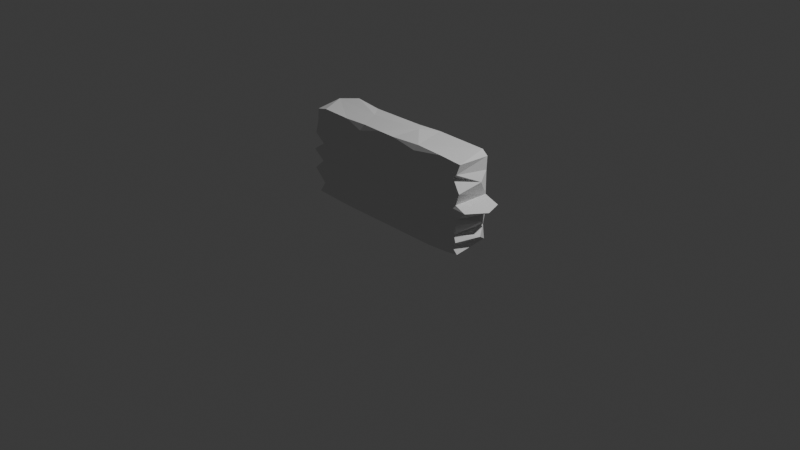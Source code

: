 # Source: rough_stonework_001_mid_res.blend  (saved by Blender 5.1.30; exported with 4.5.12 LTS)
import bpy
from mathutils import Matrix  # noqa: F401  (used for matrix-valued properties, if any)

bpy.ops.wm.read_factory_settings(use_empty=True)
scene = bpy.context.scene
scene.name = 'Scene'

# ---- collections
col_collection = bpy.data.collections.new('Collection'); scene.collection.children.link(col_collection)

# ---- world
world_world = bpy.data.worlds.new('World'); scene.world = world_world
world_world.use_nodes = True; world_world.node_tree.nodes.clear()
_N = world_world.node_tree.nodes; _L = world_world.node_tree.links
n0 = _N.new('ShaderNodeOutputWorld'); n0.name = 'World Output'; n0.location = (200, 100)
n1 = _N.new('ShaderNodeBackground'); n1.name = 'Background'; n1.location = (-200, 100)
n1.inputs[0].default_value = (0.05088, 0.05088, 0.05088, 1.0)
_L.new(n1.outputs[0], n0.inputs[0])
n0.is_active_output = True
world_world.color = (0.05088, 0.05088, 0.05088)
world_world.sun_shadow_jitter_overblur = 0.0

# ---- cameras
cam_camera = bpy.data.cameras.new('Camera')
cam_camera.clip_end = 100.0
cam_camera.ortho_scale = 7.314

# ---- lights
light_light = bpy.data.lights.new('Light', 'POINT')
light_light.energy = 1000.0
light_light.shadow_soft_size = 0.1

# ---- meshes
me_cube_001 = bpy.data.meshes.new('Cube.001')
me_cube_001.from_pydata([(-1.016, -0.9757, -0.2017), (-1.042, -0.9663, 0.1316), (-1.063, -0.3978, -0.5138), (-0.9167, -1.043, -1.007), (-0.9827, -1.0, -0.6999), (-0.9966, -0.2304, -0.1891), (-1.01, 1.035, -0.9292), (-0.9354, 1.113, -0.1889), (-0.7857, -1.101, -0.1951), (-0.7881, -1.143, -0.0931), (-0.7973, -0.2517, -1.017), (-0.8092, -1.16, -0.8173), (-0.8295, -1.126, -0.4887), (-0.5584, -1.063, -0.7491), (-0.002186, -1.086, -0.8332), (-0.2055, -1.084, -0.6252), (-0.3381, -1.142, -0.2477), (-0.3522, -1.024, -1.002), (-0.1771, -1.058, -0.4787), (-0.2528, -1.067, -0.03497), (-1.047, -0.3192, 0.4888), (-1.006, -0.9905, 0.6079), (-1.0, -0.9965, 0.923), (-0.9897, -0.2, 0.1971), (-0.8196, -1.128, 0.6187), (-0.9743, -0.4052, 1.027), (-0.7613, -1.075, 0.1948), (-0.5244, -1.088, 0.9824), (-0.8018, -1.05, 1.059), (-0.7601, -1.093, 0.8863), (-0.3927, -0.1977, 1.004), (-0.5889, -1.049, 0.02916), (-0.5039, -1.138, 0.2612), (-0.47, -1.001, 0.5141), (-0.4455, -1.158, 0.8752), (-0.5001, -1.088, 0.7037), (-0.3274, -1.062, 0.8126), (-0.2971, 1.041, 0.9717), (-0.2723, -1.067, 0.1435), (-0.2721, -1.088, 0.6033), (-0.1916, -1.103, 0.3251), (-0.1547, -1.142, 0.8573), (-0.04148, -1.044, 0.266), (-1.063, 1.097, -0.4166), (-0.9345, 1.052, -0.6961), (-0.8108, 1.209, -0.8828), (-0.5582, 1.04, -0.9717), (-0.7512, 1.147, -0.6601), (-0.4073, 1.191, -0.1711), (-0.5328, 1.17, -0.8571), (-0.1991, 1.137, -0.6639), (-0.1738, 1.137, -0.4741), (0.05255, 1.023, -0.9865), (0.07081, 1.109, -0.2712), (0.0369, 1.109, -0.09953), (0.02458, 1.17, -0.8564), (-1.071, 1.098, 0.002705), (-0.9301, 1.07, 0.1992), (-0.9962, 1.07, 0.9289), (-1.008, 1.063, 0.6768), (-0.8474, 1.196, 1.008), (-1.029, 1.152, 0.3948), (-0.6395, 1.172, 0.0756), (-0.3364, 1.13, 0.3129), (-0.5439, 1.113, 0.9687), (-0.5134, 1.107, 0.7302), (-0.6689, 1.19, 0.645), (-0.4266, 1.062, 0.02176), (-0.4314, 1.058, 0.5001), (-0.3416, 1.159, 0.8297), (-0.2712, 1.179, 0.5923), (-0.2488, 1.153, 0.1494), (-0.05908, 1.137, 0.9809), (-0.04061, 1.132, 0.3101), (0.06835, -1.04, -0.1577), (0.2259, -1.043, -1.005), (0.342, -1.061, -0.3463), (0.2748, -1.12, -0.8797), (0.6728, -0.975, -0.9994), (0.3366, -1.144, -0.1786), (0.3743, -1.047, 0.01495), (0.3313, -1.029, -0.7572), (0.2731, -1.141, -0.5856), (0.5826, -1.085, -0.7626), (0.561, -1.131, -0.3809), (0.5347, -1.044, -0.1728), (0.4791, -1.023, -0.1409), (0.4799, -1.018, -0.1432), (0.4784, -1.018, -0.1385), (0.5185, -0.9965, -0.5977), (0.7805, -1.111, -0.07617), (0.7751, -1.133, -0.9067), (0.8189, -1.087, -0.3115), (1.138, -1.103, -0.02708), (0.9136, -1.1, -0.6643), (0.9748, -1.015, -0.5361), (0.9725, -1.146, -0.3455), (0.9864, -1.011, -0.1822), (0.9909, -1.032, -0.838), (1.065, -0.2803, -0.3343), (1.061, -0.287, -0.6584), (1.16, -0.3072, -0.09169), (1.102, 1.175, 0.01578), (0.1021, -1.121, 0.221), (0.0963, -1.083, 0.6523), (0.2179, -0.309, 1.043), (0.09712, -0.9794, 1.001), (0.3674, -1.089, 1.006), (0.3707, -1.056, 0.5764), (0.5915, -1.09, 0.4626), (0.315, -1.062, 0.2174), (0.4735, -1.087, 0.8779), (0.6187, -1.092, 0.2317), (0.7569, -1.108, 0.5866), (0.8093, -1.046, 0.04267), (0.9392, -1.008, 0.9928), (0.8967, -1.146, 0.3421), (0.9951, -1.042, 0.8818), (0.8356, -1.083, 0.7508), (0.9974, -0.9886, 0.6112), (1.001, -0.9738, 0.1166), (1.044, -0.3395, 0.458), (0.37, 1.197, -0.9222), (0.2471, 1.209, -0.6367), (0.3054, 1.178, -0.05709), (0.3979, 1.11, -0.04706), (0.629, 1.073, -0.9847), (0.3404, 1.107, -0.7697), (0.3494, 1.122, -0.348), (0.5145, 1.05, -0.6014), (0.5884, 1.15, -0.7357), (0.5365, 1.207, -0.3502), (0.6688, 1.138, -0.2371), (0.8804, 1.186, -0.9247), (0.8722, 1.149, -0.1702), (0.7909, 1.109, 0.03305), (0.9872, 1.011, -0.9347), (0.9552, 1.078, -0.5303), (0.9953, 1.198, -0.6518), (0.9989, 1.194, -0.2841), (0.9402, 1.156, -0.7549), (0.9939, 1.059, -0.1832), (0.1146, 1.06, 0.9564), (0.1497, 1.192, 0.09286), (0.1127, 1.12, 0.702), (0.3255, 1.142, 0.6373), (0.3469, 1.029, 0.1489), (0.4597, 1.042, 0.9913), (0.49, 1.171, 0.2065), (0.2466, 1.188, 0.3697), (0.6188, 1.139, 0.4734), (0.4249, 1.172, 0.8763), (0.6786, 1.179, 0.7681), (0.6419, 1.126, 0.2845), (0.7788, 1.158, 0.9874), (1.002, 1.029, 0.9212), (0.8138, 1.159, 0.8097), (0.9661, 1.07, 0.08864), (0.9203, 1.071, 0.6403), (0.9789, 1.148, 0.7181), (1.02, 1.161, 0.3572)], [], [(2, 4, 0), (4, 3, 11), (13, 11, 3), (12, 13, 15), (9, 8, 16), (13, 3, 17), (13, 17, 14), (12, 15, 18), (8, 12, 16), (12, 18, 16), (17, 3, 10), (13, 14, 15), (14, 17, 75), (1, 23, 56), (21, 24, 22), (21, 22, 59), (22, 24, 29), (24, 1, 26), (27, 22, 29), (30, 28, 27), (26, 31, 32), (31, 26, 9), (32, 31, 38), (36, 34, 35), (31, 19, 38), (39, 35, 33), (33, 32, 38), (33, 38, 40), (36, 35, 39), (36, 39, 41), (39, 40, 104), (39, 104, 41), (36, 41, 106), (27, 36, 106), (4, 2, 44), (44, 2, 43), (6, 4, 44), (47, 43, 7), (56, 62, 7), (6, 46, 10), (7, 51, 47), (45, 49, 46), (67, 48, 7), (46, 52, 17), (49, 52, 46), (50, 55, 49), (53, 51, 48), (54, 53, 48), (124, 54, 143), (59, 61, 20), (23, 20, 61), (20, 21, 59), (59, 22, 58), (57, 23, 61), (59, 66, 61), (58, 66, 59), (64, 60, 25), (25, 30, 64), (61, 63, 62), (65, 66, 64), (68, 66, 65), (68, 63, 66), (69, 70, 65), (64, 37, 69), (62, 63, 67), (63, 68, 70), (105, 72, 37), (69, 37, 72), (16, 18, 74), (74, 76, 79), (18, 82, 76), (80, 74, 79), (81, 83, 89), (76, 84, 85), (82, 81, 89), (88, 86, 87), (87, 86, 88), (83, 78, 91), (85, 84, 92), (84, 95, 92), (78, 98, 91), (92, 95, 96), (97, 93, 90), (137, 95, 100), (94, 98, 95), (97, 95, 99), (38, 19, 74), (80, 38, 74), (106, 107, 105), (103, 108, 104), (108, 107, 104), (103, 80, 110), (107, 108, 111), (108, 110, 109), (80, 112, 110), (80, 85, 112), (108, 113, 111), (147, 107, 115), (115, 107, 111), (113, 112, 116), (114, 116, 112), (109, 112, 113), (111, 118, 117), (119, 116, 120), (120, 93, 101), (123, 50, 51), (53, 128, 51), (122, 52, 55), (123, 127, 55), (124, 128, 53), (122, 55, 127), (78, 75, 52), (126, 78, 52), (127, 129, 130), (130, 122, 127), (128, 125, 131), (132, 125, 148), (125, 132, 131), (126, 122, 130), (130, 129, 131), (140, 130, 131), (131, 137, 140), (134, 137, 131), (134, 132, 135), (137, 138, 140), (136, 98, 78), (136, 78, 126), (140, 136, 133), (141, 134, 102), (137, 100, 138), (141, 102, 101), (72, 142, 144), (144, 145, 73), (151, 145, 144), (151, 144, 142), (147, 142, 105), (148, 125, 146), (152, 150, 145), (151, 147, 154), (154, 156, 151), (147, 155, 154), (160, 135, 153), (158, 152, 156), (134, 135, 102), (160, 150, 158), (156, 159, 158), (159, 156, 155), (159, 117, 119), (155, 117, 159), (158, 121, 160), (121, 120, 160), (0, 4, 12), (9, 1, 0), (5, 2, 0), (1, 5, 0), (5, 43, 2), (8, 0, 12), (8, 9, 0), (6, 10, 3), (13, 4, 11), (12, 4, 13), (31, 9, 16), (19, 31, 16), (46, 17, 10), (74, 19, 16), (18, 15, 14), (82, 18, 14), (20, 1, 21), (20, 23, 1), (25, 22, 28), (58, 22, 25), (1, 9, 26), (24, 21, 1), (28, 22, 27), (30, 25, 28), (29, 24, 35), (24, 26, 32), (33, 24, 32), (24, 33, 35), (29, 35, 27), (35, 34, 27), (39, 33, 40), (36, 27, 34), (30, 27, 106), (42, 40, 38), (42, 38, 103), (40, 42, 104), (56, 5, 1), (56, 7, 5), (4, 6, 3), (7, 43, 5), (44, 45, 6), (45, 44, 47), (47, 44, 43), (6, 45, 46), (47, 49, 45), (62, 67, 7), (51, 50, 47), (7, 48, 51), (47, 50, 49), (67, 54, 48), (49, 55, 52), (56, 23, 57), (58, 25, 60), (57, 62, 56), (61, 62, 57), (64, 66, 58), (60, 64, 58), (66, 63, 61), (37, 64, 30), (65, 70, 68), (65, 64, 69), (63, 71, 67), (70, 73, 63), (73, 71, 63), (69, 72, 70), (67, 143, 54), (143, 67, 71), (105, 37, 30), (72, 144, 70), (74, 18, 76), (77, 14, 75), (81, 14, 77), (82, 14, 81), (85, 79, 76), (83, 77, 75), (81, 77, 83), (76, 82, 89), (76, 89, 84), (85, 80, 79), (78, 83, 75), (84, 89, 83), (85, 90, 112), (85, 92, 90), (90, 114, 112), (94, 83, 91), (84, 83, 94), (84, 94, 95), (94, 91, 98), (90, 92, 97), (97, 92, 96), (99, 95, 137), (141, 97, 99), (95, 97, 96), (100, 95, 98), (101, 93, 97), (103, 38, 80), (104, 42, 103), (106, 41, 104), (105, 30, 106), (108, 103, 110), (107, 106, 104), (112, 109, 110), (113, 108, 109), (118, 111, 113), (119, 113, 116), (119, 118, 113), (115, 111, 117), (114, 90, 93), (120, 114, 93), (114, 120, 116), (117, 118, 119), (115, 117, 155), (120, 121, 119), (52, 75, 17), (50, 123, 55), (51, 128, 123), (124, 53, 54), (123, 129, 127), (126, 52, 122), (129, 123, 128), (131, 129, 128), (128, 124, 125), (135, 132, 148), (130, 140, 133), (130, 133, 126), (132, 134, 131), (133, 136, 126), (139, 137, 134), (134, 141, 139), (98, 140, 100), (140, 138, 100), (139, 99, 137), (136, 140, 98), (141, 99, 139), (97, 141, 101), (73, 143, 71), (70, 144, 73), (72, 105, 142), (73, 149, 143), (145, 149, 73), (143, 125, 124), (149, 146, 143), (146, 125, 143), (151, 142, 147), (145, 150, 149), (147, 105, 107), (149, 148, 146), (145, 151, 152), (149, 153, 148), (150, 153, 149), (148, 153, 135), (156, 152, 151), (147, 115, 155), (150, 160, 153), (150, 152, 158), (160, 157, 135), (154, 155, 156), (102, 135, 157), (159, 119, 121), (158, 159, 121), (157, 120, 102), (157, 160, 120), (101, 102, 120)])
me_cube_001.update()

# ---- objects
ob_light = bpy.data.objects.new('Light', light_light)
ob_camera = bpy.data.objects.new('Camera', cam_camera)
ob_cube = bpy.data.objects.new('Cube', me_cube_001)

# ---- transforms, parenting, visibility, modifiers, constraints
ob_light.location = (4.076, 1.005, 5.904)
ob_light.rotation_euler = (0.6503, 0.05522, 1.866)
ob_light.lock_rotations_4d = False
ob_light.empty_display_type = 'ARROWS'
ob_light.color = (0.0, 0.0, 0.0, 0.0)
ob_light.lineart.crease_threshold = 0.0
ob_camera.location = (7.359, -6.926, 4.958)
ob_camera.rotation_euler = (1.109, 0.0, 0.8149)
ob_camera.lock_rotations_4d = False
ob_camera.empty_display_type = 'ARROWS'
ob_camera.color = (0.0, 0.0, 0.0, 0.0)
ob_camera.display_type = 'WIRE'
ob_camera.lineart.crease_threshold = 0.0
ob_cube.location = (0.0, 0.0, 0.5)
ob_cube.scale = (1.0, -0.1799, 0.5)

# ---- collection membership
col_collection.objects.link(ob_light)
col_collection.objects.link(ob_camera)
col_collection.objects.link(ob_cube)

# ---- scene / render settings (as saved in the file)
scene.camera = ob_camera
scene.frame_start = 1; scene.frame_end = 250; scene.frame_set(1)
scene.render.engine = 'BLENDER_EEVEE_NEXT'
scene.render.bake_bias = 0.0
scene.render.bake_samples = 0
scene.cycles.sampling_pattern = 'TABULATED_SOBOL'
scene.eevee.use_volume_custom_range = False
bpy.context.view_layer.update()
